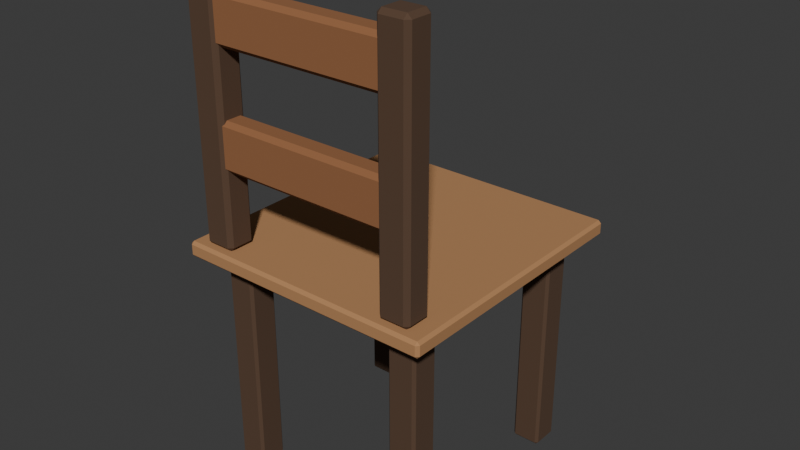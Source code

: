 # Source: chair.blend  (saved by Blender 4.5.90; exported with 4.5.12 LTS)
import bpy
from mathutils import Matrix  # noqa: F401  (used for matrix-valued properties, if any)

bpy.ops.wm.read_factory_settings(use_empty=True)
scene = bpy.context.scene
scene.name = 'Scene'

# ---- collections
col_collection = bpy.data.collections.new('Collection'); scene.collection.children.link(col_collection)

# ---- materials (node trees are filled in below, after node groups)
mat_alfa_wood_dark_002 = bpy.data.materials.new('Alfa_wood_dark.002')
mat_alfa_wood_dark_002.diffuse_color = (0.09531, 0.05127, 0.02843, 1.0)
mat_alfa_wood_light_002 = bpy.data.materials.new('Alfa_wood_light.002')
mat_alfa_wood_light_002.diffuse_color = (0.4564, 0.2307, 0.09759, 1.0)
mat_alfa_wood_002 = bpy.data.materials.new('Alfa_wood.002')
mat_alfa_wood_002.diffuse_color = (0.2961, 0.1248, 0.04971, 1.0)

# ---- material node trees
mat_alfa_wood_dark_002.use_nodes = True; mat_alfa_wood_dark_002.node_tree.nodes.clear()
_N = mat_alfa_wood_dark_002.node_tree.nodes; _L = mat_alfa_wood_dark_002.node_tree.links
n0 = _N.new('ShaderNodeBsdfPrincipled'); n0.name = 'Principled BSDF'; n0.location = (-200, 100)
n0.inputs[0].default_value = (0.09531, 0.05127, 0.02843, 1.0)
n0.inputs[2].default_value = 0.9
n1 = _N.new('ShaderNodeOutputMaterial'); n1.name = 'Material Output'; n1.location = (200, 100)
_L.new(n0.outputs[0], n1.inputs[0])
n1.is_active_output = True
mat_alfa_wood_light_002.use_nodes = True; mat_alfa_wood_light_002.node_tree.nodes.clear()
_N = mat_alfa_wood_light_002.node_tree.nodes; _L = mat_alfa_wood_light_002.node_tree.links
n0 = _N.new('ShaderNodeBsdfPrincipled'); n0.name = 'Principled BSDF'; n0.location = (-200, 100)
n0.inputs[0].default_value = (0.4564, 0.2307, 0.09759, 1.0)
n0.inputs[2].default_value = 0.9
n1 = _N.new('ShaderNodeOutputMaterial'); n1.name = 'Material Output'; n1.location = (200, 100)
_L.new(n0.outputs[0], n1.inputs[0])
n1.is_active_output = True
mat_alfa_wood_002.use_nodes = True; mat_alfa_wood_002.node_tree.nodes.clear()
_N = mat_alfa_wood_002.node_tree.nodes; _L = mat_alfa_wood_002.node_tree.links
n0 = _N.new('ShaderNodeBsdfPrincipled'); n0.name = 'Principled BSDF'; n0.location = (-200, 100)
n0.inputs[0].default_value = (0.2961, 0.1248, 0.04971, 1.0)
n0.inputs[2].default_value = 0.9
n1 = _N.new('ShaderNodeOutputMaterial'); n1.name = 'Material Output'; n1.location = (200, 100)
_L.new(n0.outputs[0], n1.inputs[0])
n1.is_active_output = True

# ---- world
world_world = bpy.data.worlds.new('World'); scene.world = world_world
world_world.use_nodes = True; world_world.node_tree.nodes.clear()
_N = world_world.node_tree.nodes; _L = world_world.node_tree.links
n0 = _N.new('ShaderNodeOutputWorld'); n0.name = 'World Output'; n0.location = (200, 100)
n1 = _N.new('ShaderNodeBackground'); n1.name = 'Background'; n1.location = (-200, 100)
n1.inputs[0].default_value = (0.05088, 0.05088, 0.05088, 1.0)
_L.new(n1.outputs[0], n0.inputs[0])
n0.is_active_output = True
world_world.color = (0.05088, 0.05088, 0.05088)
world_world.sun_shadow_jitter_overblur = 0.0

# ---- meshes
me_cube_023 = bpy.data.meshes.new('Cube.023')
me_cube_023.from_pydata([(-0.0225, -0.0225, -0.215), (-0.0225, -0.0275, -0.21), (-0.0275, -0.0225, -0.21), (-0.0225, -0.0275, 0.21), (-0.0225, -0.0225, 0.215), (-0.0275, -0.0225, 0.21), (-0.0225, 0.0225, -0.215), (-0.0275, 0.0225, -0.21), (-0.0225, 0.0275, -0.21), (-0.0225, 0.0225, 0.215), (-0.0225, 0.0275, 0.21), (-0.0275, 0.0225, 0.21), (0.0225, -0.0225, -0.215), (0.0275, -0.0225, -0.21), (0.0225, -0.0275, -0.21), (0.0225, -0.0225, 0.215), (0.0225, -0.0275, 0.21), (0.0275, -0.0225, 0.21), (0.0225, 0.0225, -0.215), (0.0225, 0.0275, -0.21), (0.0275, 0.0225, -0.21), (0.0225, 0.0225, 0.215), (0.0275, 0.0225, 0.21), (0.0225, 0.0275, 0.21)], [], [(0, 1, 2), (3, 4, 5), (6, 7, 8), (9, 10, 11), (12, 13, 14), (15, 16, 17), (18, 19, 20), (21, 22, 23), (6, 0, 2, 7), (1, 3, 5, 2), (4, 9, 11, 5), (10, 8, 7, 11), (18, 6, 8, 19), (9, 21, 23, 10), (22, 20, 19, 23), (12, 18, 20, 13), (21, 15, 17, 22), (16, 14, 13, 17), (0, 12, 14, 1), (15, 4, 3, 16), (6, 18, 12, 0), (2, 5, 11, 7), (14, 16, 3, 1), (21, 9, 4, 15), (8, 10, 23, 19), (20, 22, 17, 13)])
_uv = me_cube_023.uv_layers.new(name='UVMap')
_uv.uv.foreach_set('vector', [0.1477, 0.7273, 0.1477, 0.75, 0.125, 0.7273, 0.6221, 0.9773, 0.625, 0.9773, 0.6221, 1.0, 0.1477, 0.5227, 0.125, 0.5227, 0.1477, 0.5, 0.625, 0.2507, 0.6221, 0.2727, 0.6221, 0.2273, 0.3523, 0.7273, 0.3779, 0.7273, 0.3775, 0.7724, 0.6448, 0.733, 0.6221, 0.7727, 0.6221, 0.7273, 0.3523, 0.5227, 0.3775, 0.4776, 0.3779, 0.5227, 0.6448, 0.5173, 0.6221, 0.5227, 0.6221, 0.4773, 0.1477, 0.5227, 0.1477, 0.7273, 0.125, 0.7273, 0.125, 0.5227, 0.3779, 0.0, 0.6221, 0.0, 0.6221, 0.02273, 0.3779, 0.02273, 0.625, 0.02273, 0.625, 0.2507, 0.6221, 0.2273, 0.6221, 0.02273, 0.6221, 0.2727, 0.3779, 0.2727, 0.3779, 0.2273, 0.6221, 0.2273, 0.3523, 0.5227, 0.1477, 0.5227, 0.1477, 0.5, 0.3775, 0.4776, 0.625, 0.2507, 0.6448, 0.5173, 0.6221, 0.4773, 0.6221, 0.2727, 0.6221, 0.5227, 0.3779, 0.5227, 0.3775, 0.4776, 0.6221, 0.4773, 0.3523, 0.7273, 0.3523, 0.5227, 0.3779, 0.5227, 0.3779, 0.7273, 0.6448, 0.5173, 0.6448, 0.733, 0.6221, 0.7273, 0.6221, 0.5227, 0.6221, 0.7727, 0.3775, 0.7724, 0.3779, 0.7273, 0.6221, 0.7273, 0.1477, 0.7273, 0.3523, 0.7273, 0.3775, 0.7724, 0.1477, 0.75, 0.6448, 0.733, 0.625, 0.9773, 0.6221, 0.9773, 0.6221, 0.7727, 0.1477, 0.5227, 0.3523, 0.5227, 0.3523, 0.7273, 0.1477, 0.7273, 0.3779, 0.02273, 0.6221, 0.02273, 0.6221, 0.2273, 0.3779, 0.2273, 0.3775, 0.7724, 0.6221, 0.7727, 0.6221, 0.9773, 0.3779, 0.9773, 0.6448, 0.5173, 0.8523, 0.5227, 0.8523, 0.7273, 0.6448, 0.733, 0.3779, 0.2727, 0.6221, 0.2727, 0.6221, 0.4773, 0.3775, 0.4776, 0.3779, 0.5227, 0.6221, 0.5227, 0.6221, 0.7273, 0.3779, 0.7273])
me_cube_023.materials.append(mat_alfa_wood_dark_002)
me_cube_023.update()
me_cube_024 = bpy.data.meshes.new('Cube.024')
me_cube_024.from_pydata([(-0.0225, -0.0225, -0.215), (-0.0225, -0.0275, -0.21), (-0.0275, -0.0225, -0.21), (-0.0225, -0.0275, 0.21), (-0.0225, -0.0225, 0.215), (-0.0275, -0.0225, 0.21), (-0.0225, 0.0225, -0.215), (-0.0275, 0.0225, -0.21), (-0.0225, 0.0275, -0.21), (-0.0225, 0.0225, 0.215), (-0.0225, 0.0275, 0.21), (-0.0275, 0.0225, 0.21), (0.0225, -0.0225, -0.215), (0.0275, -0.0225, -0.21), (0.0225, -0.0275, -0.21), (0.0225, -0.0225, 0.215), (0.0225, -0.0275, 0.21), (0.0275, -0.0225, 0.21), (0.0225, 0.0225, -0.215), (0.0225, 0.0275, -0.21), (0.0275, 0.0225, -0.21), (0.0225, 0.0225, 0.215), (0.0275, 0.0225, 0.21), (0.0225, 0.0275, 0.21)], [], [(0, 1, 2), (3, 4, 5), (6, 7, 8), (9, 10, 11), (12, 13, 14), (15, 16, 17), (18, 19, 20), (21, 22, 23), (6, 0, 2, 7), (1, 3, 5, 2), (4, 9, 11, 5), (10, 8, 7, 11), (18, 6, 8, 19), (9, 21, 23, 10), (22, 20, 19, 23), (12, 18, 20, 13), (21, 15, 17, 22), (16, 14, 13, 17), (0, 12, 14, 1), (15, 4, 3, 16), (6, 18, 12, 0), (2, 5, 11, 7), (14, 16, 3, 1), (21, 9, 4, 15), (8, 10, 23, 19), (20, 22, 17, 13)])
_uv = me_cube_024.uv_layers.new(name='UVMap')
_uv.uv.foreach_set('vector', [0.1477, 0.7273, 0.1477, 0.75, 0.125, 0.7273, 0.6221, 0.9773, 0.625, 0.9773, 0.6221, 1.0, 0.1477, 0.5227, 0.125, 0.5227, 0.1477, 0.5, 0.625, 0.2507, 0.6221, 0.2727, 0.6221, 0.2273, 0.3523, 0.7273, 0.3779, 0.7273, 0.3775, 0.7724, 0.6448, 0.733, 0.6221, 0.7727, 0.6221, 0.7273, 0.3523, 0.5227, 0.3775, 0.4776, 0.3779, 0.5227, 0.6448, 0.5173, 0.6221, 0.5227, 0.6221, 0.4773, 0.1477, 0.5227, 0.1477, 0.7273, 0.125, 0.7273, 0.125, 0.5227, 0.3779, 0.0, 0.6221, 0.0, 0.6221, 0.02273, 0.3779, 0.02273, 0.625, 0.02273, 0.625, 0.2507, 0.6221, 0.2273, 0.6221, 0.02273, 0.6221, 0.2727, 0.3779, 0.2727, 0.3779, 0.2273, 0.6221, 0.2273, 0.3523, 0.5227, 0.1477, 0.5227, 0.1477, 0.5, 0.3775, 0.4776, 0.625, 0.2507, 0.6448, 0.5173, 0.6221, 0.4773, 0.6221, 0.2727, 0.6221, 0.5227, 0.3779, 0.5227, 0.3775, 0.4776, 0.6221, 0.4773, 0.3523, 0.7273, 0.3523, 0.5227, 0.3779, 0.5227, 0.3779, 0.7273, 0.6448, 0.5173, 0.6448, 0.733, 0.6221, 0.7273, 0.6221, 0.5227, 0.6221, 0.7727, 0.3775, 0.7724, 0.3779, 0.7273, 0.6221, 0.7273, 0.1477, 0.7273, 0.3523, 0.7273, 0.3775, 0.7724, 0.1477, 0.75, 0.6448, 0.733, 0.625, 0.9773, 0.6221, 0.9773, 0.6221, 0.7727, 0.1477, 0.5227, 0.3523, 0.5227, 0.3523, 0.7273, 0.1477, 0.7273, 0.3779, 0.02273, 0.6221, 0.02273, 0.6221, 0.2273, 0.3779, 0.2273, 0.3775, 0.7724, 0.6221, 0.7727, 0.6221, 0.9773, 0.3779, 0.9773, 0.6448, 0.5173, 0.8523, 0.5227, 0.8523, 0.7273, 0.6448, 0.733, 0.3779, 0.2727, 0.6221, 0.2727, 0.6221, 0.4773, 0.3775, 0.4776, 0.3779, 0.5227, 0.6221, 0.5227, 0.6221, 0.7273, 0.3779, 0.7273])
me_cube_024.materials.append(mat_alfa_wood_dark_002)
me_cube_024.update()
me_cube_025 = bpy.data.meshes.new('Cube.025')
me_cube_025.from_pydata([(-0.0225, -0.0225, -0.215), (-0.0225, -0.0275, -0.21), (-0.0275, -0.0225, -0.21), (-0.0225, -0.0275, 0.21), (-0.0225, -0.0225, 0.215), (-0.0275, -0.0225, 0.21), (-0.0225, 0.0225, -0.215), (-0.0275, 0.0225, -0.21), (-0.0225, 0.0275, -0.21), (-0.0225, 0.0225, 0.215), (-0.0225, 0.0275, 0.21), (-0.0275, 0.0225, 0.21), (0.0225, -0.0225, -0.215), (0.0275, -0.0225, -0.21), (0.0225, -0.0275, -0.21), (0.0225, -0.0225, 0.215), (0.0225, -0.0275, 0.21), (0.0275, -0.0225, 0.21), (0.0225, 0.0225, -0.215), (0.0225, 0.0275, -0.21), (0.0275, 0.0225, -0.21), (0.0225, 0.0225, 0.215), (0.0275, 0.0225, 0.21), (0.0225, 0.0275, 0.21)], [], [(0, 1, 2), (3, 4, 5), (6, 7, 8), (9, 10, 11), (12, 13, 14), (15, 16, 17), (18, 19, 20), (21, 22, 23), (6, 0, 2, 7), (1, 3, 5, 2), (4, 9, 11, 5), (10, 8, 7, 11), (18, 6, 8, 19), (9, 21, 23, 10), (22, 20, 19, 23), (12, 18, 20, 13), (21, 15, 17, 22), (16, 14, 13, 17), (0, 12, 14, 1), (15, 4, 3, 16), (6, 18, 12, 0), (2, 5, 11, 7), (14, 16, 3, 1), (21, 9, 4, 15), (8, 10, 23, 19), (20, 22, 17, 13)])
_uv = me_cube_025.uv_layers.new(name='UVMap')
_uv.uv.foreach_set('vector', [0.1477, 0.7273, 0.1477, 0.75, 0.125, 0.7273, 0.6221, 0.9773, 0.625, 0.9773, 0.6221, 1.0, 0.1477, 0.5227, 0.125, 0.5227, 0.1477, 0.5, 0.625, 0.2507, 0.6221, 0.2727, 0.6221, 0.2273, 0.3523, 0.7273, 0.3779, 0.7273, 0.3775, 0.7724, 0.6448, 0.733, 0.6221, 0.7727, 0.6221, 0.7273, 0.3523, 0.5227, 0.3775, 0.4776, 0.3779, 0.5227, 0.6448, 0.5173, 0.6221, 0.5227, 0.6221, 0.4773, 0.1477, 0.5227, 0.1477, 0.7273, 0.125, 0.7273, 0.125, 0.5227, 0.3779, 0.0, 0.6221, 0.0, 0.6221, 0.02273, 0.3779, 0.02273, 0.625, 0.02273, 0.625, 0.2507, 0.6221, 0.2273, 0.6221, 0.02273, 0.6221, 0.2727, 0.3779, 0.2727, 0.3779, 0.2273, 0.6221, 0.2273, 0.3523, 0.5227, 0.1477, 0.5227, 0.1477, 0.5, 0.3775, 0.4776, 0.625, 0.2507, 0.6448, 0.5173, 0.6221, 0.4773, 0.6221, 0.2727, 0.6221, 0.5227, 0.3779, 0.5227, 0.3775, 0.4776, 0.6221, 0.4773, 0.3523, 0.7273, 0.3523, 0.5227, 0.3779, 0.5227, 0.3779, 0.7273, 0.6448, 0.5173, 0.6448, 0.733, 0.6221, 0.7273, 0.6221, 0.5227, 0.6221, 0.7727, 0.3775, 0.7724, 0.3779, 0.7273, 0.6221, 0.7273, 0.1477, 0.7273, 0.3523, 0.7273, 0.3775, 0.7724, 0.1477, 0.75, 0.6448, 0.733, 0.625, 0.9773, 0.6221, 0.9773, 0.6221, 0.7727, 0.1477, 0.5227, 0.3523, 0.5227, 0.3523, 0.7273, 0.1477, 0.7273, 0.3779, 0.02273, 0.6221, 0.02273, 0.6221, 0.2273, 0.3779, 0.2273, 0.3775, 0.7724, 0.6221, 0.7727, 0.6221, 0.9773, 0.3779, 0.9773, 0.6448, 0.5173, 0.8523, 0.5227, 0.8523, 0.7273, 0.6448, 0.733, 0.3779, 0.2727, 0.6221, 0.2727, 0.6221, 0.4773, 0.3775, 0.4776, 0.3779, 0.5227, 0.6221, 0.5227, 0.6221, 0.7273, 0.3779, 0.7273])
me_cube_025.materials.append(mat_alfa_wood_dark_002)
me_cube_025.update()
me_cube_026 = bpy.data.meshes.new('Cube.026')
me_cube_026.from_pydata([(-0.0225, -0.0225, -0.215), (-0.0225, -0.0275, -0.21), (-0.0275, -0.0225, -0.21), (-0.0225, -0.0275, 0.21), (-0.0225, -0.0225, 0.215), (-0.0275, -0.0225, 0.21), (-0.0225, 0.0225, -0.215), (-0.0275, 0.0225, -0.21), (-0.0225, 0.0275, -0.21), (-0.0225, 0.0225, 0.215), (-0.0225, 0.0275, 0.21), (-0.0275, 0.0225, 0.21), (0.0225, -0.0225, -0.215), (0.0275, -0.0225, -0.21), (0.0225, -0.0275, -0.21), (0.0225, -0.0225, 0.215), (0.0225, -0.0275, 0.21), (0.0275, -0.0225, 0.21), (0.0225, 0.0225, -0.215), (0.0225, 0.0275, -0.21), (0.0275, 0.0225, -0.21), (0.0225, 0.0225, 0.215), (0.0275, 0.0225, 0.21), (0.0225, 0.0275, 0.21)], [], [(0, 1, 2), (3, 4, 5), (6, 7, 8), (9, 10, 11), (12, 13, 14), (15, 16, 17), (18, 19, 20), (21, 22, 23), (6, 0, 2, 7), (1, 3, 5, 2), (4, 9, 11, 5), (10, 8, 7, 11), (18, 6, 8, 19), (9, 21, 23, 10), (22, 20, 19, 23), (12, 18, 20, 13), (21, 15, 17, 22), (16, 14, 13, 17), (0, 12, 14, 1), (15, 4, 3, 16), (6, 18, 12, 0), (2, 5, 11, 7), (14, 16, 3, 1), (21, 9, 4, 15), (8, 10, 23, 19), (20, 22, 17, 13)])
_uv = me_cube_026.uv_layers.new(name='UVMap')
_uv.uv.foreach_set('vector', [0.1477, 0.7273, 0.1477, 0.75, 0.125, 0.7273, 0.6221, 0.9773, 0.625, 0.9773, 0.6221, 1.0, 0.1477, 0.5227, 0.125, 0.5227, 0.1477, 0.5, 0.625, 0.2507, 0.6221, 0.2727, 0.6221, 0.2273, 0.3523, 0.7273, 0.3779, 0.7273, 0.3775, 0.7724, 0.6448, 0.733, 0.6221, 0.7727, 0.6221, 0.7273, 0.3523, 0.5227, 0.3775, 0.4776, 0.3779, 0.5227, 0.6448, 0.5173, 0.6221, 0.5227, 0.6221, 0.4773, 0.1477, 0.5227, 0.1477, 0.7273, 0.125, 0.7273, 0.125, 0.5227, 0.3779, 0.0, 0.6221, 0.0, 0.6221, 0.02273, 0.3779, 0.02273, 0.625, 0.02273, 0.625, 0.2507, 0.6221, 0.2273, 0.6221, 0.02273, 0.6221, 0.2727, 0.3779, 0.2727, 0.3779, 0.2273, 0.6221, 0.2273, 0.3523, 0.5227, 0.1477, 0.5227, 0.1477, 0.5, 0.3775, 0.4776, 0.625, 0.2507, 0.6448, 0.5173, 0.6221, 0.4773, 0.6221, 0.2727, 0.6221, 0.5227, 0.3779, 0.5227, 0.3775, 0.4776, 0.6221, 0.4773, 0.3523, 0.7273, 0.3523, 0.5227, 0.3779, 0.5227, 0.3779, 0.7273, 0.6448, 0.5173, 0.6448, 0.733, 0.6221, 0.7273, 0.6221, 0.5227, 0.6221, 0.7727, 0.3775, 0.7724, 0.3779, 0.7273, 0.6221, 0.7273, 0.1477, 0.7273, 0.3523, 0.7273, 0.3775, 0.7724, 0.1477, 0.75, 0.6448, 0.733, 0.625, 0.9773, 0.6221, 0.9773, 0.6221, 0.7727, 0.1477, 0.5227, 0.3523, 0.5227, 0.3523, 0.7273, 0.1477, 0.7273, 0.3779, 0.02273, 0.6221, 0.02273, 0.6221, 0.2273, 0.3779, 0.2273, 0.3775, 0.7724, 0.6221, 0.7727, 0.6221, 0.9773, 0.3779, 0.9773, 0.6448, 0.5173, 0.8523, 0.5227, 0.8523, 0.7273, 0.6448, 0.733, 0.3779, 0.2727, 0.6221, 0.2727, 0.6221, 0.4773, 0.3775, 0.4776, 0.3779, 0.5227, 0.6221, 0.5227, 0.6221, 0.7273, 0.3779, 0.7273])
me_cube_026.materials.append(mat_alfa_wood_dark_002)
me_cube_026.update()
me_cube_027 = bpy.data.meshes.new('Cube.027')
me_cube_027.from_pydata([(-0.2446, -0.2546, -0.015), (-0.2446, -0.26, -0.0096), (-0.25, -0.2546, -0.0096), (-0.2446, -0.26, 0.0096), (-0.2446, -0.2546, 0.015), (-0.25, -0.2546, 0.0096), (-0.2446, 0.2546, -0.015), (-0.25, 0.2546, -0.0096), (-0.2446, 0.26, -0.0096), (-0.2446, 0.2546, 0.015), (-0.2446, 0.26, 0.0096), (-0.25, 0.2546, 0.0096), (0.2446, -0.2546, -0.015), (0.25, -0.2546, -0.0096), (0.2446, -0.26, -0.0096), (0.2446, -0.2546, 0.015), (0.2446, -0.26, 0.0096), (0.25, -0.2546, 0.0096), (0.2446, 0.2546, -0.015), (0.2446, 0.26, -0.0096), (0.25, 0.2546, -0.0096), (0.2446, 0.2546, 0.015), (0.25, 0.2546, 0.0096), (0.2446, 0.26, 0.0096)], [], [(0, 1, 2), (3, 4, 5), (6, 7, 8), (9, 10, 11), (12, 13, 14), (15, 16, 17), (18, 19, 20), (21, 22, 23), (6, 0, 2, 7), (1, 3, 5, 2), (4, 9, 11, 5), (10, 8, 7, 11), (18, 6, 8, 19), (9, 21, 23, 10), (22, 20, 19, 23), (12, 18, 20, 13), (21, 15, 17, 22), (16, 14, 13, 17), (0, 12, 14, 1), (15, 4, 3, 16), (6, 18, 12, 0), (2, 5, 11, 7), (14, 16, 3, 1), (21, 9, 4, 15), (8, 10, 23, 19), (20, 22, 17, 13)])
_uv = me_cube_027.uv_layers.new(name='UVMap')
_uv.uv.foreach_set('vector', [0.1277, 0.7474, 0.1277, 0.75, 0.125, 0.7474, 0.58, 0.9973, 0.625, 0.9973, 0.58, 1.0, 0.1277, 0.5026, 0.125, 0.5026, 0.1277, 0.5, 0.625, 0.25, 0.58, 0.2527, 0.58, 0.2474, 0.3723, 0.7474, 0.4199, 0.7474, 0.4065, 0.7519, 0.6277, 0.7475, 0.58, 0.7527, 0.58, 0.7474, 0.3723, 0.5026, 0.4065, 0.4981, 0.4199, 0.5026, 0.6277, 0.5025, 0.58, 0.5026, 0.58, 0.4973, 0.1277, 0.5026, 0.1277, 0.7474, 0.125, 0.7474, 0.125, 0.5026, 0.42, 0.0, 0.58, 0.0, 0.58, 0.002596, 0.42, 0.002596, 0.625, 0.002596, 0.625, 0.25, 0.58, 0.2474, 0.58, 0.002596, 0.58, 0.2527, 0.42, 0.2527, 0.42, 0.2474, 0.58, 0.2474, 0.3723, 0.5026, 0.1277, 0.5026, 0.1277, 0.5, 0.4065, 0.4981, 0.625, 0.25, 0.6277, 0.5025, 0.58, 0.4973, 0.58, 0.2527, 0.58, 0.5026, 0.4199, 0.5026, 0.4065, 0.4981, 0.58, 0.4973, 0.3723, 0.7474, 0.3723, 0.5026, 0.4199, 0.5026, 0.4199, 0.7474, 0.6277, 0.5025, 0.6277, 0.7475, 0.58, 0.7474, 0.58, 0.5026, 0.58, 0.7527, 0.4065, 0.7519, 0.4199, 0.7474, 0.58, 0.7474, 0.1277, 0.7474, 0.3723, 0.7474, 0.4065, 0.7519, 0.1277, 0.75, 0.6277, 0.7475, 0.625, 0.9973, 0.58, 0.9973, 0.58, 0.7527, 0.1277, 0.5026, 0.3723, 0.5026, 0.3723, 0.7474, 0.1277, 0.7474, 0.42, 0.002596, 0.58, 0.002596, 0.58, 0.2474, 0.42, 0.2474, 0.4065, 0.7519, 0.58, 0.7527, 0.58, 0.9973, 0.42, 0.9973, 0.6277, 0.5025, 0.8723, 0.5026, 0.8723, 0.7474, 0.6277, 0.7475, 0.42, 0.2527, 0.58, 0.2527, 0.58, 0.4973, 0.4065, 0.4981, 0.4199, 0.5026, 0.58, 0.5026, 0.58, 0.7474, 0.4199, 0.7474])
me_cube_027.materials.append(mat_alfa_wood_light_002)
me_cube_027.update()
me_cube_028 = bpy.data.meshes.new('Cube.028')
me_cube_028.from_pydata([(-0.022, -0.0195, -0.24), (-0.022, -0.0275, -0.232), (-0.03, -0.0195, -0.232), (-0.022, -0.0275, 0.232), (-0.022, -0.0195, 0.24), (-0.03, -0.0195, 0.232), (-0.022, 0.0195, -0.24), (-0.03, 0.0195, -0.232), (-0.022, 0.0275, -0.232), (-0.022, 0.0195, 0.24), (-0.022, 0.0275, 0.232), (-0.03, 0.0195, 0.232), (0.022, -0.0195, -0.24), (0.03, -0.0195, -0.232), (0.022, -0.0275, -0.232), (0.022, -0.0195, 0.24), (0.022, -0.0275, 0.232), (0.03, -0.0195, 0.232), (0.022, 0.0195, -0.24), (0.022, 0.0275, -0.232), (0.03, 0.0195, -0.232), (0.022, 0.0195, 0.24), (0.03, 0.0195, 0.232), (0.022, 0.0275, 0.232)], [], [(0, 1, 2), (3, 4, 5), (6, 7, 8), (9, 10, 11), (12, 13, 14), (15, 16, 17), (18, 19, 20), (21, 22, 23), (6, 0, 2, 7), (1, 3, 5, 2), (4, 9, 11, 5), (10, 8, 7, 11), (18, 6, 8, 19), (9, 21, 23, 10), (22, 20, 19, 23), (12, 18, 20, 13), (21, 15, 17, 22), (16, 14, 13, 17), (0, 12, 14, 1), (15, 4, 3, 16), (6, 18, 12, 0), (2, 5, 11, 7), (14, 16, 3, 1), (21, 9, 4, 15), (8, 10, 23, 19), (20, 22, 17, 13)])
_uv = me_cube_028.uv_layers.new(name='UVMap')
_uv.uv.foreach_set('vector', [0.1583, 0.7136, 0.1583, 0.75, 0.125, 0.7136, 0.6208, 0.9667, 0.625, 0.9667, 0.6208, 1.0, 0.1583, 0.5364, 0.125, 0.5364, 0.1583, 0.5, 0.625, 0.2524, 0.6208, 0.2833, 0.6208, 0.2137, 0.3417, 0.7136, 0.3792, 0.7136, 0.3784, 0.7826, 0.6515, 0.7279, 0.6208, 0.7833, 0.6208, 0.7137, 0.3417, 0.5364, 0.3784, 0.4674, 0.3792, 0.5364, 0.6515, 0.5236, 0.6208, 0.5364, 0.6208, 0.4667, 0.1583, 0.5364, 0.1583, 0.7136, 0.125, 0.7136, 0.125, 0.5364, 0.3792, 0.0, 0.6208, 0.0, 0.6208, 0.03636, 0.3792, 0.03636, 0.625, 0.03636, 0.625, 0.2524, 0.6208, 0.2137, 0.6208, 0.03636, 0.6208, 0.2833, 0.3792, 0.2833, 0.3792, 0.2136, 0.6208, 0.2137, 0.3417, 0.5364, 0.1583, 0.5364, 0.1583, 0.5, 0.3784, 0.4674, 0.625, 0.2524, 0.6515, 0.5236, 0.6208, 0.4667, 0.6208, 0.2833, 0.6208, 0.5364, 0.3792, 0.5364, 0.3784, 0.4674, 0.6208, 0.4667, 0.3417, 0.7136, 0.3417, 0.5364, 0.3792, 0.5364, 0.3792, 0.7136, 0.6515, 0.5236, 0.6515, 0.7279, 0.6208, 0.7137, 0.6208, 0.5364, 0.6208, 0.7833, 0.3784, 0.7826, 0.3792, 0.7136, 0.6208, 0.7137, 0.1583, 0.7136, 0.3417, 0.7136, 0.3784, 0.7826, 0.1583, 0.75, 0.6515, 0.7279, 0.625, 0.9667, 0.6208, 0.9667, 0.6208, 0.7833, 0.1583, 0.5364, 0.3417, 0.5364, 0.3417, 0.7136, 0.1583, 0.7136, 0.3792, 0.03636, 0.6208, 0.03636, 0.6208, 0.2137, 0.3792, 0.2136, 0.3784, 0.7826, 0.6208, 0.7833, 0.6208, 0.9667, 0.3792, 0.9667, 0.6515, 0.5236, 0.8417, 0.5364, 0.8417, 0.7136, 0.6515, 0.7279, 0.3792, 0.2833, 0.6208, 0.2833, 0.6208, 0.4667, 0.3784, 0.4674, 0.3792, 0.5364, 0.6208, 0.5364, 0.6208, 0.7137, 0.3792, 0.7136])
me_cube_028.materials.append(mat_alfa_wood_dark_002)
me_cube_028.update()
me_cube_029 = bpy.data.meshes.new('Cube.029')
me_cube_029.from_pydata([(-0.022, -0.0195, -0.24), (-0.022, -0.0275, -0.232), (-0.03, -0.0195, -0.232), (-0.022, -0.0275, 0.232), (-0.022, -0.0195, 0.24), (-0.03, -0.0195, 0.232), (-0.022, 0.0195, -0.24), (-0.03, 0.0195, -0.232), (-0.022, 0.0275, -0.232), (-0.022, 0.0195, 0.24), (-0.022, 0.0275, 0.232), (-0.03, 0.0195, 0.232), (0.022, -0.0195, -0.24), (0.03, -0.0195, -0.232), (0.022, -0.0275, -0.232), (0.022, -0.0195, 0.24), (0.022, -0.0275, 0.232), (0.03, -0.0195, 0.232), (0.022, 0.0195, -0.24), (0.022, 0.0275, -0.232), (0.03, 0.0195, -0.232), (0.022, 0.0195, 0.24), (0.03, 0.0195, 0.232), (0.022, 0.0275, 0.232)], [], [(0, 1, 2), (3, 4, 5), (6, 7, 8), (9, 10, 11), (12, 13, 14), (15, 16, 17), (18, 19, 20), (21, 22, 23), (6, 0, 2, 7), (1, 3, 5, 2), (4, 9, 11, 5), (10, 8, 7, 11), (18, 6, 8, 19), (9, 21, 23, 10), (22, 20, 19, 23), (12, 18, 20, 13), (21, 15, 17, 22), (16, 14, 13, 17), (0, 12, 14, 1), (15, 4, 3, 16), (6, 18, 12, 0), (2, 5, 11, 7), (14, 16, 3, 1), (21, 9, 4, 15), (8, 10, 23, 19), (20, 22, 17, 13)])
_uv = me_cube_029.uv_layers.new(name='UVMap')
_uv.uv.foreach_set('vector', [0.1583, 0.7136, 0.1583, 0.75, 0.125, 0.7136, 0.6208, 0.9667, 0.625, 0.9667, 0.6208, 1.0, 0.1583, 0.5364, 0.125, 0.5364, 0.1583, 0.5, 0.625, 0.2524, 0.6208, 0.2833, 0.6208, 0.2137, 0.3417, 0.7136, 0.3792, 0.7136, 0.3784, 0.7826, 0.6515, 0.7279, 0.6208, 0.7833, 0.6208, 0.7137, 0.3417, 0.5364, 0.3784, 0.4674, 0.3792, 0.5364, 0.6515, 0.5236, 0.6208, 0.5364, 0.6208, 0.4667, 0.1583, 0.5364, 0.1583, 0.7136, 0.125, 0.7136, 0.125, 0.5364, 0.3792, 0.0, 0.6208, 0.0, 0.6208, 0.03636, 0.3792, 0.03636, 0.625, 0.03636, 0.625, 0.2524, 0.6208, 0.2137, 0.6208, 0.03636, 0.6208, 0.2833, 0.3792, 0.2833, 0.3792, 0.2136, 0.6208, 0.2137, 0.3417, 0.5364, 0.1583, 0.5364, 0.1583, 0.5, 0.3784, 0.4674, 0.625, 0.2524, 0.6515, 0.5236, 0.6208, 0.4667, 0.6208, 0.2833, 0.6208, 0.5364, 0.3792, 0.5364, 0.3784, 0.4674, 0.6208, 0.4667, 0.3417, 0.7136, 0.3417, 0.5364, 0.3792, 0.5364, 0.3792, 0.7136, 0.6515, 0.5236, 0.6515, 0.7279, 0.6208, 0.7137, 0.6208, 0.5364, 0.6208, 0.7833, 0.3784, 0.7826, 0.3792, 0.7136, 0.6208, 0.7137, 0.1583, 0.7136, 0.3417, 0.7136, 0.3784, 0.7826, 0.1583, 0.75, 0.6515, 0.7279, 0.625, 0.9667, 0.6208, 0.9667, 0.6208, 0.7833, 0.1583, 0.5364, 0.3417, 0.5364, 0.3417, 0.7136, 0.1583, 0.7136, 0.3792, 0.03636, 0.6208, 0.03636, 0.6208, 0.2137, 0.3792, 0.2136, 0.3784, 0.7826, 0.6208, 0.7833, 0.6208, 0.9667, 0.3792, 0.9667, 0.6515, 0.5236, 0.8417, 0.5364, 0.8417, 0.7136, 0.6515, 0.7279, 0.3792, 0.2833, 0.6208, 0.2833, 0.6208, 0.4667, 0.3784, 0.4674, 0.3792, 0.5364, 0.6208, 0.5364, 0.6208, 0.7137, 0.3792, 0.7136])
me_cube_029.materials.append(mat_alfa_wood_dark_002)
me_cube_029.update()
me_cube_030 = bpy.data.meshes.new('Cube.030')
me_cube_030.from_pydata([(-0.182, -0.0145, -0.045), (-0.182, -0.0225, -0.037), (-0.19, -0.0145, -0.037), (-0.182, -0.0225, 0.037), (-0.182, -0.0145, 0.045), (-0.19, -0.0145, 0.037), (-0.182, 0.0145, -0.045), (-0.19, 0.0145, -0.037), (-0.182, 0.0225, -0.037), (-0.182, 0.0145, 0.045), (-0.182, 0.0225, 0.037), (-0.19, 0.0145, 0.037), (0.182, -0.0145, -0.045), (0.19, -0.0145, -0.037), (0.182, -0.0225, -0.037), (0.182, -0.0145, 0.045), (0.182, -0.0225, 0.037), (0.19, -0.0145, 0.037), (0.182, 0.0145, -0.045), (0.182, 0.0225, -0.037), (0.19, 0.0145, -0.037), (0.182, 0.0145, 0.045), (0.19, 0.0145, 0.037), (0.182, 0.0225, 0.037)], [], [(0, 1, 2), (3, 4, 5), (6, 7, 8), (9, 10, 11), (12, 13, 14), (15, 16, 17), (18, 19, 20), (21, 22, 23), (6, 0, 2, 7), (1, 3, 5, 2), (4, 9, 11, 5), (10, 8, 7, 11), (18, 6, 8, 19), (9, 21, 23, 10), (22, 20, 19, 23), (12, 18, 20, 13), (21, 15, 17, 22), (16, 14, 13, 17), (0, 12, 14, 1), (15, 4, 3, 16), (6, 18, 12, 0), (2, 5, 11, 7), (14, 16, 3, 1), (21, 9, 4, 15), (8, 10, 23, 19), (20, 22, 17, 13)])
_uv = me_cube_030.uv_layers.new(name='UVMap')
_uv.uv.foreach_set('vector', [0.1303, 0.7056, 0.1303, 0.75, 0.125, 0.7056, 0.6028, 0.9947, 0.625, 0.9947, 0.6028, 1.0, 0.1303, 0.5444, 0.125, 0.5444, 0.1303, 0.5, 0.625, 0.2516, 0.6028, 0.2553, 0.6028, 0.2063, 0.3697, 0.7056, 0.3969, 0.7056, 0.3936, 0.7546, 0.6288, 0.7193, 0.6028, 0.7553, 0.6028, 0.7063, 0.3697, 0.5444, 0.3936, 0.4954, 0.3969, 0.5444, 0.6288, 0.5308, 0.6028, 0.5444, 0.6028, 0.4947, 0.1303, 0.5444, 0.1303, 0.7056, 0.125, 0.7056, 0.125, 0.5444, 0.3972, 0.0, 0.6028, 0.0, 0.6028, 0.04444, 0.3972, 0.04444, 0.625, 0.04444, 0.625, 0.2516, 0.6028, 0.2063, 0.6028, 0.04444, 0.6028, 0.2553, 0.3972, 0.2553, 0.3972, 0.2056, 0.6028, 0.2063, 0.3697, 0.5444, 0.1303, 0.5444, 0.1303, 0.5, 0.3936, 0.4954, 0.625, 0.2516, 0.6288, 0.5308, 0.6028, 0.4947, 0.6028, 0.2553, 0.6028, 0.5444, 0.3969, 0.5444, 0.3936, 0.4954, 0.6028, 0.4947, 0.3697, 0.7056, 0.3697, 0.5444, 0.3969, 0.5444, 0.3969, 0.7056, 0.6288, 0.5308, 0.6288, 0.7193, 0.6028, 0.7063, 0.6028, 0.5444, 0.6028, 0.7553, 0.3936, 0.7546, 0.3969, 0.7056, 0.6028, 0.7063, 0.1303, 0.7056, 0.3697, 0.7056, 0.3936, 0.7546, 0.1303, 0.75, 0.6288, 0.7193, 0.625, 0.9947, 0.6028, 0.9947, 0.6028, 0.7553, 0.1303, 0.5444, 0.3697, 0.5444, 0.3697, 0.7056, 0.1303, 0.7056, 0.3972, 0.04444, 0.6028, 0.04444, 0.6028, 0.2063, 0.3972, 0.2056, 0.3936, 0.7546, 0.6028, 0.7553, 0.6028, 0.9947, 0.3972, 0.9947, 0.6288, 0.5308, 0.8697, 0.5444, 0.8697, 0.7056, 0.6288, 0.7193, 0.3972, 0.2553, 0.6028, 0.2553, 0.6028, 0.4947, 0.3936, 0.4954, 0.3969, 0.5444, 0.6028, 0.5444, 0.6028, 0.7063, 0.3969, 0.7056])
me_cube_030.materials.append(mat_alfa_wood_002)
me_cube_030.update()
me_cube_031 = bpy.data.meshes.new('Cube.031')
me_cube_031.from_pydata([(-0.182, -0.0145, -0.045), (-0.182, -0.0225, -0.037), (-0.19, -0.0145, -0.037), (-0.182, -0.0225, 0.037), (-0.182, -0.0145, 0.045), (-0.19, -0.0145, 0.037), (-0.182, 0.0145, -0.045), (-0.19, 0.0145, -0.037), (-0.182, 0.0225, -0.037), (-0.182, 0.0145, 0.045), (-0.182, 0.0225, 0.037), (-0.19, 0.0145, 0.037), (0.182, -0.0145, -0.045), (0.19, -0.0145, -0.037), (0.182, -0.0225, -0.037), (0.182, -0.0145, 0.045), (0.182, -0.0225, 0.037), (0.19, -0.0145, 0.037), (0.182, 0.0145, -0.045), (0.182, 0.0225, -0.037), (0.19, 0.0145, -0.037), (0.182, 0.0145, 0.045), (0.19, 0.0145, 0.037), (0.182, 0.0225, 0.037)], [], [(0, 1, 2), (3, 4, 5), (6, 7, 8), (9, 10, 11), (12, 13, 14), (15, 16, 17), (18, 19, 20), (21, 22, 23), (6, 0, 2, 7), (1, 3, 5, 2), (4, 9, 11, 5), (10, 8, 7, 11), (18, 6, 8, 19), (9, 21, 23, 10), (22, 20, 19, 23), (12, 18, 20, 13), (21, 15, 17, 22), (16, 14, 13, 17), (0, 12, 14, 1), (15, 4, 3, 16), (6, 18, 12, 0), (2, 5, 11, 7), (14, 16, 3, 1), (21, 9, 4, 15), (8, 10, 23, 19), (20, 22, 17, 13)])
_uv = me_cube_031.uv_layers.new(name='UVMap')
_uv.uv.foreach_set('vector', [0.1303, 0.7056, 0.1303, 0.75, 0.125, 0.7056, 0.6028, 0.9947, 0.625, 0.9947, 0.6028, 1.0, 0.1303, 0.5444, 0.125, 0.5444, 0.1303, 0.5, 0.625, 0.2516, 0.6028, 0.2553, 0.6028, 0.2063, 0.3697, 0.7056, 0.3969, 0.7056, 0.3936, 0.7546, 0.6288, 0.7193, 0.6028, 0.7553, 0.6028, 0.7063, 0.3697, 0.5444, 0.3936, 0.4954, 0.3969, 0.5444, 0.6288, 0.5308, 0.6028, 0.5444, 0.6028, 0.4947, 0.1303, 0.5444, 0.1303, 0.7056, 0.125, 0.7056, 0.125, 0.5444, 0.3972, 0.0, 0.6028, 0.0, 0.6028, 0.04444, 0.3972, 0.04444, 0.625, 0.04444, 0.625, 0.2516, 0.6028, 0.2063, 0.6028, 0.04444, 0.6028, 0.2553, 0.3972, 0.2553, 0.3972, 0.2056, 0.6028, 0.2063, 0.3697, 0.5444, 0.1303, 0.5444, 0.1303, 0.5, 0.3936, 0.4954, 0.625, 0.2516, 0.6288, 0.5308, 0.6028, 0.4947, 0.6028, 0.2553, 0.6028, 0.5444, 0.3969, 0.5444, 0.3936, 0.4954, 0.6028, 0.4947, 0.3697, 0.7056, 0.3697, 0.5444, 0.3969, 0.5444, 0.3969, 0.7056, 0.6288, 0.5308, 0.6288, 0.7193, 0.6028, 0.7063, 0.6028, 0.5444, 0.6028, 0.7553, 0.3936, 0.7546, 0.3969, 0.7056, 0.6028, 0.7063, 0.1303, 0.7056, 0.3697, 0.7056, 0.3936, 0.7546, 0.1303, 0.75, 0.6288, 0.7193, 0.625, 0.9947, 0.6028, 0.9947, 0.6028, 0.7553, 0.1303, 0.5444, 0.3697, 0.5444, 0.3697, 0.7056, 0.1303, 0.7056, 0.3972, 0.04444, 0.6028, 0.04444, 0.6028, 0.2063, 0.3972, 0.2056, 0.3936, 0.7546, 0.6028, 0.7553, 0.6028, 0.9947, 0.3972, 0.9947, 0.6288, 0.5308, 0.8697, 0.5444, 0.8697, 0.7056, 0.6288, 0.7193, 0.3972, 0.2553, 0.6028, 0.2553, 0.6028, 0.4947, 0.3936, 0.4954, 0.3969, 0.5444, 0.6028, 0.5444, 0.6028, 0.7063, 0.3969, 0.7056])
me_cube_031.materials.append(mat_alfa_wood_002)
me_cube_031.update()

# ---- objects
ob_leg = bpy.data.objects.new('Leg', me_cube_023)
ob_leg_001 = bpy.data.objects.new('Leg.001', me_cube_024)
ob_leg_002 = bpy.data.objects.new('Leg.002', me_cube_025)
ob_leg_003 = bpy.data.objects.new('Leg.003', me_cube_026)
ob_seat = bpy.data.objects.new('Seat', me_cube_027)
ob_back_post = bpy.data.objects.new('Back post', me_cube_028)
ob_back_post_001 = bpy.data.objects.new('Back post.001', me_cube_029)
ob_back_slat = bpy.data.objects.new('Back slat', me_cube_030)
ob_back_slat_001 = bpy.data.objects.new('Back slat.001', me_cube_031)

# ---- transforms, parenting, visibility, modifiers, constraints
ob_leg.location = (-0.18, 0.1872, 0.215)
ob_leg_001.location = (-0.18, -0.1872, 0.215)
ob_leg_002.location = (0.18, 0.1872, 0.215)
ob_leg_003.location = (0.18, -0.1872, 0.215)
ob_seat.location = (0.0, 0.0, 0.445)
ob_back_post.location = (-0.19, -0.22, 0.7)
ob_back_post_001.location = (0.19, -0.22, 0.7)
ob_back_slat.location = (0.0, -0.22, 0.65)
ob_back_slat_001.location = (0.0, -0.22, 0.86)

# ---- collection membership
col_collection.objects.link(ob_leg)
col_collection.objects.link(ob_leg_001)
col_collection.objects.link(ob_leg_002)
col_collection.objects.link(ob_leg_003)
col_collection.objects.link(ob_seat)
col_collection.objects.link(ob_back_post)
col_collection.objects.link(ob_back_post_001)
col_collection.objects.link(ob_back_slat)
col_collection.objects.link(ob_back_slat_001)

# ---- scene / render settings (as saved in the file)
scene.frame_start = 1; scene.frame_end = 250; scene.frame_set(1)
scene.render.engine = 'BLENDER_EEVEE_NEXT'
bpy.context.view_layer.update()

# ---- added for rendering (the .blend has no active camera and no usable light): camera, sun
cam_auto = bpy.data.cameras.new('AutoCamera')
cam_auto.lens = 50.0
cam_auto.sensor_width = 36.0
cam_auto.clip_end = 1000.0
ob_auto_camera = bpy.data.objects.new('AutoCamera', cam_auto)
scene.collection.objects.link(ob_auto_camera)
ob_auto_camera.location = (1.0963, -1.31556, 1.34704)
ob_auto_camera.rotation_euler = (1.09748, -7.21219e-08, 0.694738)
scene.camera = ob_auto_camera
light_auto_sun = bpy.data.lights.new('AutoSun', 'SUN')
light_auto_sun.energy = 3.0
light_auto_sun.angle = 0.0523599
ob_auto_sun = bpy.data.objects.new('AutoSun', light_auto_sun)
scene.collection.objects.link(ob_auto_sun)
ob_auto_sun.rotation_euler = (0.872665, 0.174533, 0.523599)
bpy.context.view_layer.update()
